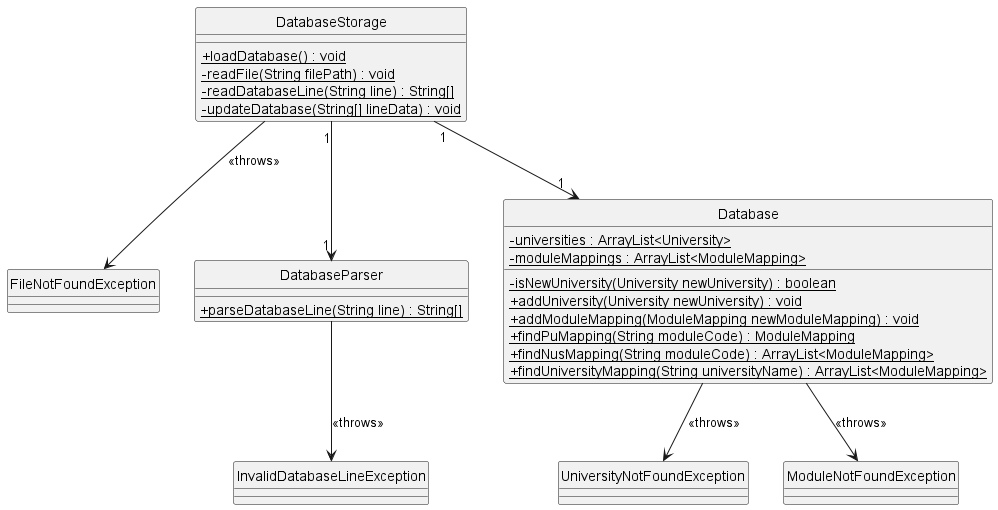

The diagram above was rendered by PlantUML. Its source (embedded in the PNG):
@startuml

hide circle
skinparam classAttributeIconSize 0

class DatabaseStorage {
    {static} + loadDatabase() : void
    {static} - readFile(String filePath) : void
    {static} - readDatabaseLine(String line) : String[]
    {static} - updateDatabase(String[] lineData) : void
}

class FileNotFoundException {

}

class DatabaseParser {
    {static} + parseDatabaseLine(String line) : String[]
}

class InvalidDatabaseLineException {

}

class Database {
    {static} - universities : ArrayList<University>
    {static} - moduleMappings : ArrayList<ModuleMapping>
    {static} - isNewUniversity(University newUniversity) : boolean
    {static} + addUniversity(University newUniversity) : void
    {static} + addModuleMapping(ModuleMapping newModuleMapping) : void
    {static} + findPuMapping(String moduleCode) : ModuleMapping
    {static} + findNusMapping(String moduleCode) : ArrayList<ModuleMapping>
    {static} + findUniversityMapping(String universityName) : ArrayList<ModuleMapping>
}

class UniversityNotFoundException {

}

class ModuleNotFoundException {

}

DatabaseStorage --> FileNotFoundException : <<throws>>
DatabaseStorage "1" --> "1" Database
DatabaseStorage "1" --> "1" DatabaseParser
DatabaseParser --> InvalidDatabaseLineException : << throws>>
Database --> UniversityNotFoundException : <<throws>>
Database --> ModuleNotFoundException : <<throws>>

@enduml